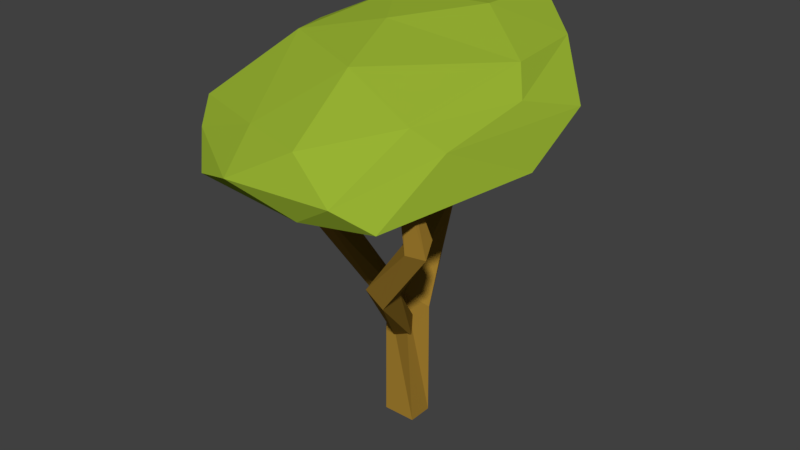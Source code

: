# Source: AcaciaTree_2.blend  (saved by Blender 2.79.0; exported with 4.5.12 LTS)
import bpy
from mathutils import Matrix  # noqa: F401  (used for matrix-valued properties, if any)

bpy.ops.wm.read_factory_settings(use_empty=True)
scene = bpy.context.scene
scene.name = 'Scene'

# ---- collections
col_collection_1 = bpy.data.collections.new('Collection 1'); scene.collection.children.link(col_collection_1)

# ---- materials (node trees are filled in below, after node groups)
mat_primary = bpy.data.materials.new('Primary')
mat_primary.alpha_threshold = 0.0
mat_primary.use_transparent_shadow = False
mat_primary.diffuse_color = (0.3198, 0.4575, 0.03406, 1.0)
mat_primary.roughness = 0.5
mat_primary.line_color = (0.0, 0.0, 0.0, 1.0)
mat_secondary = bpy.data.materials.new('Secondary')
mat_secondary.alpha_threshold = 0.0
mat_secondary.use_transparent_shadow = False
mat_secondary.diffuse_color = (0.3672, 0.212, 0.02903, 1.0)
mat_secondary.roughness = 0.5
mat_secondary.line_color = (0.0, 0.0, 0.0, 1.0)

# ---- material node trees

# ---- world
world_world = bpy.data.worlds.new('World'); scene.world = world_world
world_world.color = (0.05088, 0.05088, 0.05088)
world_world.use_sun_shadow = False
world_world.sun_shadow_jitter_overblur = 0.0
world_world.cycles.sampling_method = 'MANUAL'

# ---- meshes
me_icosphere_002 = bpy.data.meshes.new('Icosphere.002')
me_icosphere_002.from_pydata([(-0.03622, 2.106, -0.2326), (1.348, -0.448, -0.02887), (-0.6521, -0.6859, 0.08042), (-1.671, 1.319, 0.1413), (-0.6146, 3.524, 0.5704), (1.083, 2.561, 0.04962), (0.5675, -0.6539, 0.6265), (-1.203, -0.05438, 0.5745), (-1.085, 2.573, 0.9773), (0.5159, 3.351, 1.278), (1.513, 1.509, 0.7032), (-0.02458, 1.314, 1.268), (-0.4155, 0.01583, -0.2918), (1.216, 0.5704, -0.1549), (0.5921, -0.664, -0.05252), (1.683, 1.49, 0.003597), (0.5844, 1.992, -0.2356), (-1.432, 1.69, 0.2067), (-1.108, 0.1862, -0.005596), (-0.4906, 2.866, 0.03488), (-1.364, 2.578, 0.663), (0.3232, 3.316, 0.4956), (1.377, 0.5089, 0.4512), (1.734, 2.235, 0.4903), (-0.1055, -0.8839, 0.2538), (1.025, -0.7082, 0.2166), (-1.575, 0.7368, 0.3066), (-1.024, -0.3282, 0.3566), (-1.083, 3.135, 0.9676), (-1.625, 2.064, 0.6664), (0.6328, 3.536, 0.8702), (0.1996, 3.806, 0.956), (1.117, 0.2957, 0.6974), (-0.1914, -0.4419, 0.6312), (-1.166, 1.553, 1.001), (-0.5268, 3.288, 1.176), (1.233, 2.722, 1.014), (0.3028, 0.3776, 1.073), (1.331, 1.725, 0.9956), (-0.7988, 0.8484, 1.117), (-0.5243, 2.059, 1.317), (0.5446, 2.277, 1.312)], [], [(0, 13, 12), (1, 13, 15), (0, 12, 17), (0, 17, 19), (0, 19, 16), (1, 15, 22), (2, 14, 24), (3, 18, 26), (4, 20, 28), (5, 21, 30), (1, 22, 25), (2, 24, 27), (3, 26, 29), (4, 28, 31), (5, 30, 23), (6, 32, 37), (7, 33, 39), (8, 34, 40), (9, 35, 41), (10, 36, 38), (38, 41, 11), (38, 36, 41), (36, 9, 41), (41, 40, 11), (41, 35, 40), (35, 8, 40), (40, 39, 11), (40, 34, 39), (34, 7, 39), (39, 37, 11), (39, 33, 37), (33, 6, 37), (37, 38, 11), (37, 32, 38), (32, 10, 38), (23, 36, 10), (23, 30, 36), (30, 9, 36), (31, 35, 9), (31, 28, 35), (28, 8, 35), (29, 34, 8), (29, 26, 34), (26, 7, 34), (27, 33, 7), (27, 24, 33), (24, 6, 33), (25, 32, 6), (25, 22, 32), (22, 10, 32), (30, 31, 9), (30, 21, 31), (21, 4, 31), (28, 29, 8), (28, 20, 29), (20, 3, 29), (26, 27, 7), (26, 18, 27), (18, 2, 27), (24, 25, 6), (24, 14, 25), (14, 1, 25), (22, 23, 10), (22, 15, 23), (15, 5, 23), (16, 21, 5), (16, 19, 21), (19, 4, 21), (19, 20, 4), (19, 17, 20), (17, 3, 20), (17, 18, 3), (17, 12, 18), (12, 2, 18), (15, 16, 5), (15, 13, 16), (13, 0, 16), (12, 14, 2), (12, 13, 14), (13, 1, 14)])
me_icosphere_002.materials.append(mat_primary)
me_icosphere_002.use_remesh_preserve_volume = False
me_icosphere_002.use_remesh_preserve_attributes = False
me_icosphere_002.use_mirror_vertex_groups = False
me_icosphere_002.update()
me_cube = bpy.data.meshes.new('Cube')
me_cube.from_pydata([(0.2, 0.1556, 0.0), (0.2, -0.1428, 0.0), (-0.2, -0.1428, 0.0), (-0.2, 0.1556, 0.0), (0.2662, 0.0638, 1.488), (0.09552, -0.1535, 1.703), (-0.2662, -0.05099, 1.602), (-0.09553, 0.1664, 1.387), (0.0548, 0.7865, 2.635), (-0.2643, 0.7514, 2.781), (-0.4014, 0.928, 2.556), (-0.08232, 0.9631, 2.411), (-0.1377, 1.261, 3.255), (-0.3637, 1.336, 3.156), (-0.2364, 1.503, 3.09), (-0.01047, 1.428, 3.189), (-0.3433, 1.686, 4.074), (-0.4148, 1.71, 4.043), (-0.3745, 1.763, 4.022), (-0.303, 1.739, 4.054)], [], [(0, 1, 2, 3), (6, 5, 9, 10), (0, 4, 5, 1), (1, 5, 6, 2), (2, 6, 7, 3), (4, 0, 3, 7), (10, 9, 13, 14), (5, 4, 8, 9), (7, 6, 10, 11), (4, 7, 11, 8), (15, 14, 18, 19), (9, 8, 12, 13), (11, 10, 14, 15), (8, 11, 15, 12), (16, 19, 18, 17), (12, 15, 19, 16), (14, 13, 17, 18), (13, 12, 16, 17)])
me_cube.materials.append(mat_secondary)
me_cube.use_remesh_preserve_volume = False
me_cube.use_remesh_preserve_attributes = False
me_cube.use_mirror_vertex_groups = False
me_cube.update()
me_cube_001 = bpy.data.meshes.new('Cube.001')
me_cube_001.from_pydata([(-0.09579, 0.07845, -0.09048), (1.787e-05, 0.1259, 0.1014), (0.08846, -0.07506, 0.107), (-0.007346, -0.1225, -0.0849), (-0.9671, -0.3334, 1.038), (-0.8655, -0.4821, 1.244), (-0.8376, -0.6962, 1.076), (-0.9393, -0.5474, 0.8696), (-1.103, -1.075, 1.99), (-1.014, -1.267, 1.967), (-1.161, -1.317, 1.82), (-1.249, -1.125, 1.843), (-1.237, -1.101, 2.67), (-1.241, -1.167, 2.681), (-1.34, -1.163, 2.676), (-1.335, -1.097, 2.664)], [], [(2, 1, 5, 6), (6, 5, 9, 10), (1, 0, 4, 5), (3, 2, 6, 7), (0, 3, 7, 4), (11, 10, 14, 15), (5, 4, 8, 9), (7, 6, 10, 11), (4, 7, 11, 8), (12, 15, 14, 13), (8, 11, 15, 12), (10, 9, 13, 14), (9, 8, 12, 13), (0, 1, 2, 3)])
me_cube_001.materials.append(mat_secondary)
me_cube_001.use_remesh_preserve_volume = False
me_cube_001.use_remesh_preserve_attributes = False
me_cube_001.use_mirror_vertex_groups = False
me_cube_001.update()
me_cube_003 = bpy.data.meshes.new('Cube.003')
me_cube_003.from_pydata([(0.06248, -0.03125, -0.5082), (-0.04387, -0.0424, -0.2532), (-0.05679, 0.1012, -0.2458), (0.04956, 0.1123, -0.5008), (1.03, -0.7553, 0.5208), (0.916, -0.5677, 0.738), (1.138, -0.4095, 0.7017), (1.251, -0.5971, 0.4844), (0.9366, -1.0, 1.793), (0.9471, -0.797, 1.708), (1.156, -0.8186, 1.663), (1.146, -1.022, 1.748), (0.9919, -0.6797, 2.432), (0.9961, -0.5996, 2.399), (1.079, -0.6081, 2.381), (1.074, -0.6882, 2.414)], [], [(2, 1, 5, 6), (6, 5, 9, 10), (1, 0, 4, 5), (3, 2, 6, 7), (0, 3, 7, 4), (11, 10, 14, 15), (5, 4, 8, 9), (7, 6, 10, 11), (4, 7, 11, 8), (12, 15, 14, 13), (8, 11, 15, 12), (10, 9, 13, 14), (9, 8, 12, 13), (0, 1, 2, 3)])
me_cube_003.materials.append(mat_secondary)
me_cube_003.use_remesh_preserve_volume = False
me_cube_003.use_remesh_preserve_attributes = False
me_cube_003.use_mirror_vertex_groups = False
me_cube_003.update()

# ---- objects
ob_leaves = bpy.data.objects.new('Leaves', me_icosphere_002)
ob_branch_001 = bpy.data.objects.new('Branch.001', me_cube)
ob_branch_002 = bpy.data.objects.new('Branch.002', me_cube_001)
ob_branch = bpy.data.objects.new('Branch', me_cube_003)

# ---- transforms, parenting, visibility, modifiers, constraints
ob_leaves.location = (-0.1271, -1.277, 3.092)
ob_leaves.scale = (0.88, 0.88, 0.88)
ob_leaves.lineart.crease_threshold = 0.0
ob_branch_001.location = (0.0, 0.0, 0.0004599)
ob_branch_001.scale = (0.88, 0.88, 0.88)
ob_branch_001.lock_rotations_4d = False
ob_branch_001.empty_display_type = 'ARROWS'
ob_branch_001.lineart.crease_threshold = 0.0
ob_branch_002.location = (-0.02065, -0.01453, 1.011)
ob_branch_002.rotation_euler = (0.0, -0.0, 1.526)
ob_branch_002.scale = (0.88, 0.88, 0.88)
ob_branch_002.lock_rotations_4d = False
ob_branch_002.empty_display_type = 'ARROWS'
ob_branch_002.lineart.crease_threshold = 0.0
ob_branch.location = (-0.02065, 0.06567, 1.458)
ob_branch.rotation_euler = (0.0, 0.0, -2.584)
ob_branch.scale = (0.88, 0.88, 0.88)
ob_branch.lock_rotations_4d = False
ob_branch.empty_display_type = 'ARROWS'
ob_branch.lineart.crease_threshold = 0.0

# ---- collection membership
col_collection_1.objects.link(ob_leaves)
col_collection_1.objects.link(ob_branch_001)
col_collection_1.objects.link(ob_branch_002)
col_collection_1.objects.link(ob_branch)

# ---- scene / render settings (as saved in the file)
scene.frame_start = 1; scene.frame_end = 250; scene.frame_set(1)
scene.render.engine = 'BLENDER_EEVEE_NEXT'
scene.render.resolution_percentage = 50
scene.render.dither_intensity = 0.0
scene.cycles.use_denoising = False
scene.cycles.samples = 128
scene.cycles.sampling_pattern = 'TABULATED_SOBOL'
scene.cycles.use_adaptive_sampling = False
scene.cycles.use_light_tree = False
scene.cycles.blur_glossy = 0.0
scene.cycles.sample_clamp_indirect = 0.0
scene.view_settings.view_transform = 'Standard'
bpy.context.view_layer.update()

# ---- added for rendering (the .blend has no active camera and no usable light): camera, sun
cam_auto = bpy.data.cameras.new('AutoCamera')
cam_auto.lens = 50.0
cam_auto.sensor_width = 36.0
cam_auto.clip_end = 1000.0
ob_auto_camera = bpy.data.objects.new('AutoCamera', cam_auto)
scene.collection.objects.link(ob_auto_camera)
ob_auto_camera.location = (6.04285, -7.36257, 7.03943)
ob_auto_camera.rotation_euler = (1.09748, -7.21219e-08, 0.694738)
scene.camera = ob_auto_camera
light_auto_sun = bpy.data.lights.new('AutoSun', 'SUN')
light_auto_sun.energy = 3.0
light_auto_sun.angle = 0.0523599
ob_auto_sun = bpy.data.objects.new('AutoSun', light_auto_sun)
scene.collection.objects.link(ob_auto_sun)
ob_auto_sun.rotation_euler = (0.872665, 0.174533, 0.523599)
bpy.context.view_layer.update()
